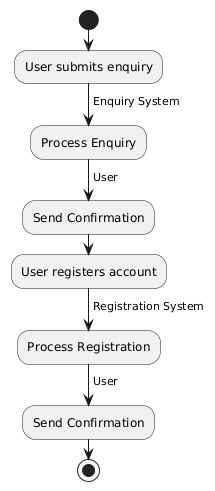

The diagram above was rendered by PlantUML. Its source (embedded in the PNG):
@startuml
start

:User submits enquiry;
-> Enquiry System;
:Process Enquiry;
-> User;
:Send Confirmation;

:User registers account;
-> Registration System;
:Process Registration;
-> User;
:Send Confirmation;

stop
@enduml